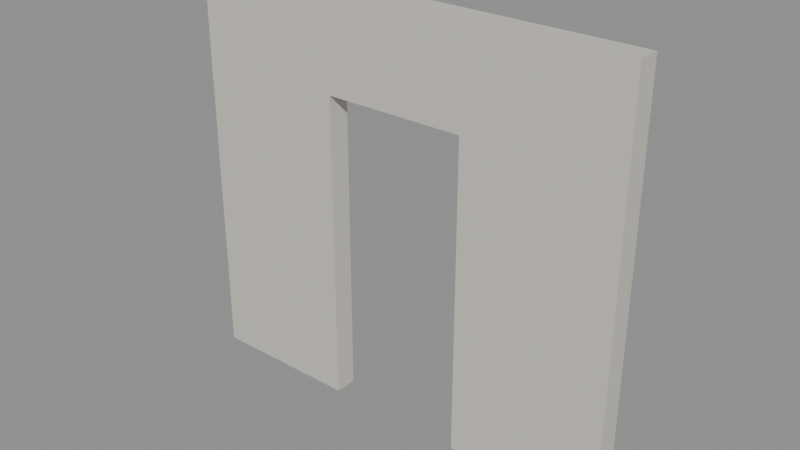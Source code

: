 # Source: Kit_int_door.blend  (saved by Blender 5.3.31; exported with 4.5.12 LTS)
import bpy
from mathutils import Matrix  # noqa: F401  (used for matrix-valued properties, if any)

bpy.ops.wm.read_factory_settings(use_empty=True)
scene = bpy.context.scene
scene.name = 'Scene'

# ---- collections
col_kit_int_door = bpy.data.collections.new('Kit_int_door'); scene.collection.children.link(col_kit_int_door)

# ---- materials (node trees are filled in below, after node groups)
mat_plaster_0 = bpy.data.materials.new('Plaster_0')

# ---- material node trees
mat_plaster_0.use_nodes = True; mat_plaster_0.node_tree.nodes.clear()
_N = mat_plaster_0.node_tree.nodes; _L = mat_plaster_0.node_tree.links
n0 = _N.new('ShaderNodeBsdfPrincipled'); n0.name = 'Principled BSDF'; n0.location = (-200, 100)
n0.inputs[0].default_value = (0.6172, 0.5906, 0.5271, 1.0)
n0.inputs[2].default_value = 0.92
n0.inputs[10].default_value = 0.005
n1 = _N.new('ShaderNodeOutputMaterial'); n1.name = 'Material Output'; n1.location = (200, 100)
_L.new(n0.outputs[0], n1.inputs[0])
n1.is_active_output = True

# ---- meshes
me_walll_1 = bpy.data.meshes.new('WallL_1')
me_walll_1.from_pydata([(-0.5125, -0.075, -1.375), (-0.5125, -0.075, 1.375), (-0.5125, 0.075, -1.375), (-0.5125, 0.075, 1.375), (0.5125, -0.075, -1.375), (0.5125, -0.075, 1.375), (0.5125, 0.075, -1.375), (0.5125, 0.075, 1.375)], [], [(0, 1, 3, 2), (2, 3, 7, 6), (6, 7, 5, 4), (4, 5, 1, 0), (2, 6, 4, 0), (7, 3, 1, 5)])
me_walll_1.materials.append(mat_plaster_0)
me_walll_1.update()
me_wallr_2 = bpy.data.meshes.new('WallR_2')
me_wallr_2.from_pydata([(-0.5125, -0.075, -1.375), (-0.5125, -0.075, 1.375), (-0.5125, 0.075, -1.375), (-0.5125, 0.075, 1.375), (0.5125, -0.075, -1.375), (0.5125, -0.075, 1.375), (0.5125, 0.075, -1.375), (0.5125, 0.075, 1.375)], [], [(0, 1, 3, 2), (2, 3, 7, 6), (6, 7, 5, 4), (4, 5, 1, 0), (2, 6, 4, 0), (7, 3, 1, 5)])
me_wallr_2.materials.append(mat_plaster_0)
me_wallr_2.update()
me_wallabove_3 = bpy.data.meshes.new('WallAbove_3')
me_wallabove_3.from_pydata([(-0.475, -0.075, -0.325), (-0.475, -0.075, 0.325), (-0.475, 0.075, -0.325), (-0.475, 0.075, 0.325), (0.475, -0.075, -0.325), (0.475, -0.075, 0.325), (0.475, 0.075, -0.325), (0.475, 0.075, 0.325)], [], [(0, 1, 3, 2), (2, 3, 7, 6), (6, 7, 5, 4), (4, 5, 1, 0), (2, 6, 4, 0), (7, 3, 1, 5)])
me_wallabove_3.materials.append(mat_plaster_0)
me_wallabove_3.update()

# ---- objects
ob_walll = bpy.data.objects.new('WallL', me_walll_1)
ob_wallr = bpy.data.objects.new('WallR', me_wallr_2)
ob_wallabove = bpy.data.objects.new('WallAbove', me_wallabove_3)

# ---- transforms, parenting, visibility, modifiers, constraints
ob_walll.location = (-0.9875, 0.0, 0.0)
ob_wallr.location = (0.9875, 0.0, 0.0)
ob_wallabove.location = (0.0, 0.0, 1.05)

# ---- collection membership
col_kit_int_door.objects.link(ob_walll)
col_kit_int_door.objects.link(ob_wallr)
col_kit_int_door.objects.link(ob_wallabove)

# ---- scene / render settings (as saved in the file)
scene.frame_start = 1; scene.frame_end = 250; scene.frame_set(1)
scene.render.engine = 'BLENDER_EEVEE_NEXT'
scene.render.bake_bias = 0.0
scene.render.bake_samples = 0
scene.render.compositor_device = 'GPU'
scene.eevee.use_volume_custom_range = False
scene.eevee.fast_gi_thickness_near = 0.1
scene.eevee.fast_gi_thickness_far = 0.0
scene.eevee.ray_tracing_options.screen_trace_thickness = 0.1
bpy.context.view_layer.update()

# ---- added for rendering (the .blend has no active camera and no usable light): camera, sun + grey world if the file has none
cam_auto = bpy.data.cameras.new('AutoCamera')
cam_auto.lens = 50.0
cam_auto.sensor_width = 36.0
cam_auto.clip_end = 1000.0
ob_auto_camera = bpy.data.objects.new('AutoCamera', cam_auto)
scene.collection.objects.link(ob_auto_camera)
ob_auto_camera.location = (3.76795, -4.52154, 3.01436)
ob_auto_camera.rotation_euler = (1.09748, -7.21219e-08, 0.694738)
scene.camera = ob_auto_camera
light_auto_sun = bpy.data.lights.new('AutoSun', 'SUN')
light_auto_sun.energy = 3.0
light_auto_sun.angle = 0.0523599
ob_auto_sun = bpy.data.objects.new('AutoSun', light_auto_sun)
scene.collection.objects.link(ob_auto_sun)
ob_auto_sun.rotation_euler = (0.872665, 0.174533, 0.523599)
if scene.world is None:
    world_auto = bpy.data.worlds.new('AutoWorld')
    world_auto.color = (0.3, 0.3, 0.3)
    scene.world = world_auto
bpy.context.view_layer.update()
